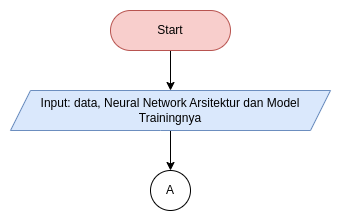

The diagram above was exported from draw.io. Its source (the exported page's mxGraphModel, read from the mxfile embedded in the PNG):
<mxGraphModel dx="1100" dy="669" grid="1" gridSize="10" guides="1" tooltips="1" connect="1" arrows="1" fold="1" page="1" pageScale="1" pageWidth="850" pageHeight="1100" math="0" shadow="0">
  <root>
    <mxCell id="0" />
    <mxCell id="1" parent="0" />
    <mxCell id="2" value="" style="edgeStyle=orthogonalEdgeStyle;rounded=0;orthogonalLoop=1;jettySize=auto;html=1;" edge="1" source="3" target="5" parent="1">
      <mxGeometry relative="1" as="geometry" />
    </mxCell>
    <mxCell id="3" value="Start" style="rounded=1;whiteSpace=wrap;html=1;arcSize=50;fillColor=#f8cecc;strokeColor=#b85450;" vertex="1" parent="1">
      <mxGeometry x="860" y="30" width="120" height="40" as="geometry" />
    </mxCell>
    <mxCell id="4" style="edgeStyle=orthogonalEdgeStyle;rounded=0;orthogonalLoop=1;jettySize=auto;html=1;" edge="1" source="5" target="6" parent="1">
      <mxGeometry relative="1" as="geometry" />
    </mxCell>
    <mxCell id="5" value="Input: data, Neural Network Arsitektur dan Model Trainingnya" style="shape=parallelogram;perimeter=parallelogramPerimeter;whiteSpace=wrap;html=1;fixedSize=1;fillColor=#dae8fc;strokeColor=#6c8ebf;rounded=1;arcSize=0;" vertex="1" parent="1">
      <mxGeometry x="760" y="110" width="320" height="40" as="geometry" />
    </mxCell>
    <mxCell id="6" value="A" style="ellipse;whiteSpace=wrap;html=1;aspect=fixed;" vertex="1" parent="1">
      <mxGeometry x="900" y="190" width="40" height="40" as="geometry" />
    </mxCell>
  </root>
</mxGraphModel>